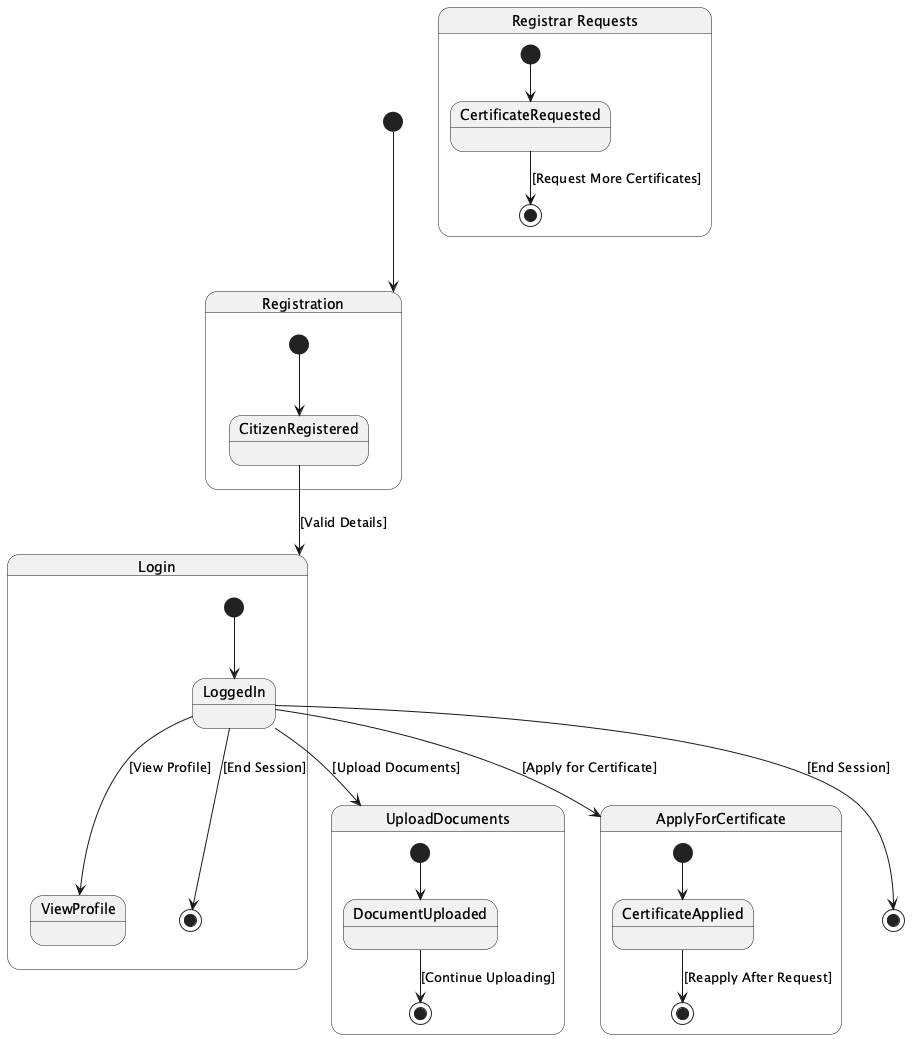

The diagram above was rendered by PlantUML. Its source (embedded in the PNG):
@startuml
[*] --> Registration

state Registration {
  [*] --> CitizenRegistered
  CitizenRegistered --> Login : [Valid Details]
}

state Login {
  [*] --> LoggedIn
  LoggedIn --> UploadDocuments : [Upload Documents]
  LoggedIn --> ViewProfile : [View Profile]
  LoggedIn --> ApplyForCertificate : [Apply for Certificate]
  LoggedIn --> [*] : [End Session]
}

state UploadDocuments {
  [*] --> DocumentUploaded
  DocumentUploaded --> [*] : [Continue Uploading]
}

state ApplyForCertificate {
  [*] --> CertificateApplied
  CertificateApplied --> [*] : [Reapply After Request]
}

state "Registrar Requests" as RegistrarRequests {
  [*] --> CertificateRequested
  CertificateRequested --> [*] : [Request More Certificates]
}

LoggedIn --> [*] : [End Session]

@enduml